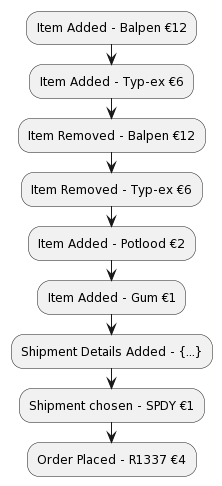

The diagram above was rendered by PlantUML. Its source (embedded in the PNG):
@startuml
:Item Added - Balpen €12;
:Item Added - Typ-ex €6;
:Item Removed - Balpen €12;
:Item Removed - Typ-ex €6;
:Item Added - Potlood €2;
:Item Added - Gum €1;
:Shipment Details Added - {...};
:Shipment chosen - SPDY €1;
:Order Placed - R1337 €4;
@enduml